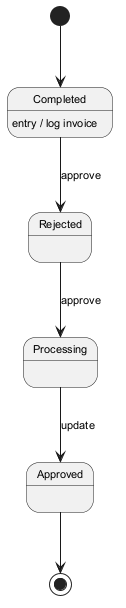

The diagram above was rendered by PlantUML. Its source (embedded in the PNG):
@startuml
skinparam monochrome true
skinparam defaultFontSize 11
[*] --> Completed
Completed --> Rejected : approve
Completed : entry / log invoice
Rejected --> Processing : approve
Processing --> Approved : update
Approved --> [*]
@enduml